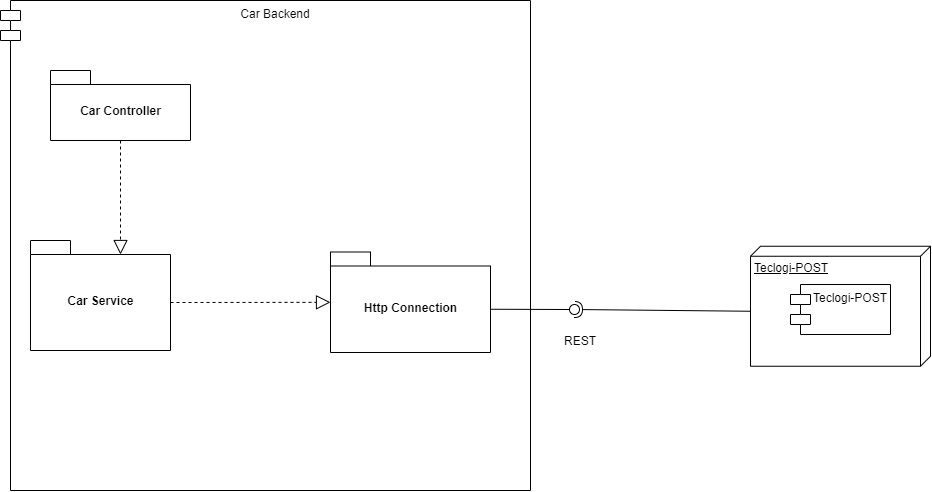

The diagram above was exported from draw.io. Its source (the exported page's mxGraphModel, read from the mxfile embedded in the PNG):
<mxGraphModel dx="2000" dy="682" grid="1" gridSize="10" guides="1" tooltips="1" connect="1" arrows="1" fold="1" page="1" pageScale="1" pageWidth="827" pageHeight="1169" math="0" shadow="0">
  <root>
    <mxCell id="0" />
    <mxCell id="1" parent="0" />
    <mxCell id="YPdW5QCEPs9V_6iO2DxJ-2" value="Teclogi-POST" style="verticalAlign=top;align=left;spacingTop=8;spacingLeft=2;spacingRight=12;shape=cube;size=10;direction=south;fontStyle=4;html=1;" vertex="1" parent="1">
      <mxGeometry x="570" y="295.75" width="180" height="120" as="geometry" />
    </mxCell>
    <mxCell id="YPdW5QCEPs9V_6iO2DxJ-3" value="Teclogi-POST&#10;" style="shape=module;align=left;spacingLeft=20;align=center;verticalAlign=top;" vertex="1" parent="1">
      <mxGeometry x="610" y="334" width="100" height="50" as="geometry" />
    </mxCell>
    <mxCell id="YPdW5QCEPs9V_6iO2DxJ-4" value="Car Backend&#10;" style="shape=module;align=left;spacingLeft=20;align=center;verticalAlign=top;" vertex="1" parent="1">
      <mxGeometry x="-180" y="50" width="530" height="490" as="geometry" />
    </mxCell>
    <mxCell id="YPdW5QCEPs9V_6iO2DxJ-5" value="Car Controller" style="shape=folder;fontStyle=1;spacingTop=10;tabWidth=40;tabHeight=14;tabPosition=left;html=1;" vertex="1" parent="1">
      <mxGeometry x="-130" y="120" width="140" height="70" as="geometry" />
    </mxCell>
    <mxCell id="YPdW5QCEPs9V_6iO2DxJ-6" value="Car Service" style="shape=folder;fontStyle=1;spacingTop=10;tabWidth=40;tabHeight=14;tabPosition=left;html=1;direction=east;" vertex="1" parent="1">
      <mxGeometry x="-150" y="290" width="140" height="110" as="geometry" />
    </mxCell>
    <mxCell id="YPdW5QCEPs9V_6iO2DxJ-7" value="Http Connection" style="shape=folder;fontStyle=1;spacingTop=10;tabWidth=40;tabHeight=14;tabPosition=left;html=1;" vertex="1" parent="1">
      <mxGeometry x="150" y="301.5" width="160" height="100.5" as="geometry" />
    </mxCell>
    <mxCell id="YPdW5QCEPs9V_6iO2DxJ-12" value="" style="endArrow=block;dashed=1;endFill=0;endSize=12;html=1;entryX=0;entryY=0;entryDx=90;entryDy=14;entryPerimeter=0;" edge="1" parent="1" source="YPdW5QCEPs9V_6iO2DxJ-5" target="YPdW5QCEPs9V_6iO2DxJ-6">
      <mxGeometry width="160" relative="1" as="geometry">
        <mxPoint x="-80" y="240" as="sourcePoint" />
        <mxPoint x="-80" y="280" as="targetPoint" />
      </mxGeometry>
    </mxCell>
    <mxCell id="YPdW5QCEPs9V_6iO2DxJ-15" value="" style="endArrow=block;dashed=1;endFill=0;endSize=12;html=1;exitX=0;exitY=0;exitDx=140;exitDy=62;exitPerimeter=0;" edge="1" parent="1" source="YPdW5QCEPs9V_6iO2DxJ-6" target="YPdW5QCEPs9V_6iO2DxJ-7">
      <mxGeometry width="160" relative="1" as="geometry">
        <mxPoint x="20" y="420" as="sourcePoint" />
        <mxPoint x="180" y="420" as="targetPoint" />
      </mxGeometry>
    </mxCell>
    <mxCell id="YPdW5QCEPs9V_6iO2DxJ-19" value="" style="rounded=0;orthogonalLoop=1;jettySize=auto;html=1;endArrow=none;endFill=0;exitX=0;exitY=0;exitDx=160;exitDy=57.25;exitPerimeter=0;" edge="1" target="YPdW5QCEPs9V_6iO2DxJ-21" parent="1" source="YPdW5QCEPs9V_6iO2DxJ-7">
      <mxGeometry relative="1" as="geometry">
        <mxPoint x="374" y="359" as="sourcePoint" />
      </mxGeometry>
    </mxCell>
    <mxCell id="YPdW5QCEPs9V_6iO2DxJ-20" value="" style="rounded=0;orthogonalLoop=1;jettySize=auto;html=1;endArrow=halfCircle;endFill=0;entryX=0.5;entryY=0.5;entryDx=0;entryDy=0;endSize=6;strokeWidth=1;exitX=0;exitY=0;exitDx=65;exitDy=180;exitPerimeter=0;" edge="1" target="YPdW5QCEPs9V_6iO2DxJ-21" parent="1" source="YPdW5QCEPs9V_6iO2DxJ-2">
      <mxGeometry relative="1" as="geometry">
        <mxPoint x="414" y="359" as="sourcePoint" />
      </mxGeometry>
    </mxCell>
    <mxCell id="YPdW5QCEPs9V_6iO2DxJ-21" value="" style="ellipse;whiteSpace=wrap;html=1;fontFamily=Helvetica;fontSize=12;fontColor=#000000;align=center;strokeColor=#000000;fillColor=#ffffff;points=[];aspect=fixed;resizable=0;" vertex="1" parent="1">
      <mxGeometry x="389" y="354" width="10" height="10" as="geometry" />
    </mxCell>
    <mxCell id="YPdW5QCEPs9V_6iO2DxJ-22" value="REST" style="text;html=1;strokeColor=none;fillColor=none;align=center;verticalAlign=middle;whiteSpace=wrap;rounded=0;" vertex="1" parent="1">
      <mxGeometry x="380" y="380" width="40" height="20" as="geometry" />
    </mxCell>
  </root>
</mxGraphModel>